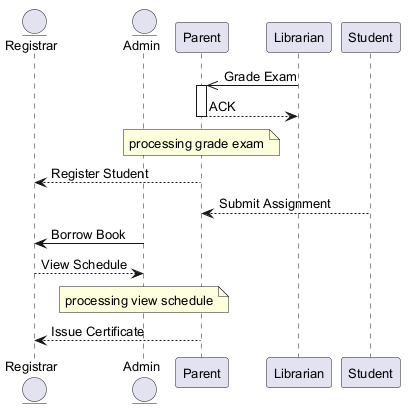

The diagram above was rendered by PlantUML. Its source (embedded in the PNG):
@startuml
skinparam defaultFontSize 13
entity "Registrar" as R
entity "Admin" as A
participant "Parent" as P
participant "Librarian" as L
participant "Student" as S
L ->> P : Grade Exam
activate P
P --> L : ACK
deactivate P
note over P : processing grade exam
P --> R : Register Student
S --> P : Submit Assignment
A -> R : Borrow Book
R --> A : View Schedule
note over A : processing view schedule
P --> R : Issue Certificate
@enduml